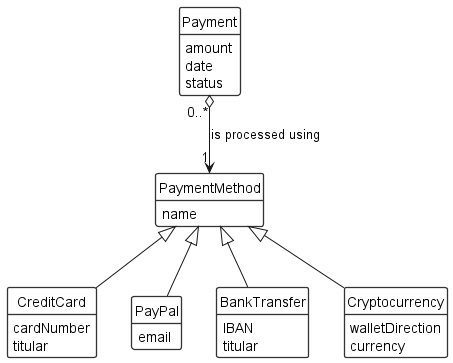

The diagram above was rendered by PlantUML. Its source (embedded in the PNG):
@startuml conceptual-class-diagram

'------- HIDE ELEMENTOS AND SKINPARAM ---------'

skinparam classAttributeIconSize 0
skinparam classBorderThickness 1.3

hide methods
hide circle

'------------- COLOR DEFINITION ---------------'

skinparam class {
    BackgroundColor #FFFFFF
    BorderColor     #333333
}

'------------ ELEMENTS DEFINITION ---------------'

class Payment {
    amount
    date
    status
}

class PaymentMethod {
    name
}

class CreditCard {
    cardNumber
    titular
}

class PayPal {
    email
}

class BankTransfer {
    IBAN
    titular
}

class Cryptocurrency {
    walletDirection
    currency
}

'-------------- RELATIONSHIPS -----------------'

Payment "0..*" o--> "1" PaymentMethod : is processed using

PaymentMethod <|-- CreditCard
PaymentMethod <|-- PayPal
PaymentMethod <|-- BankTransfer
PaymentMethod <|-- Cryptocurrency

@enduml